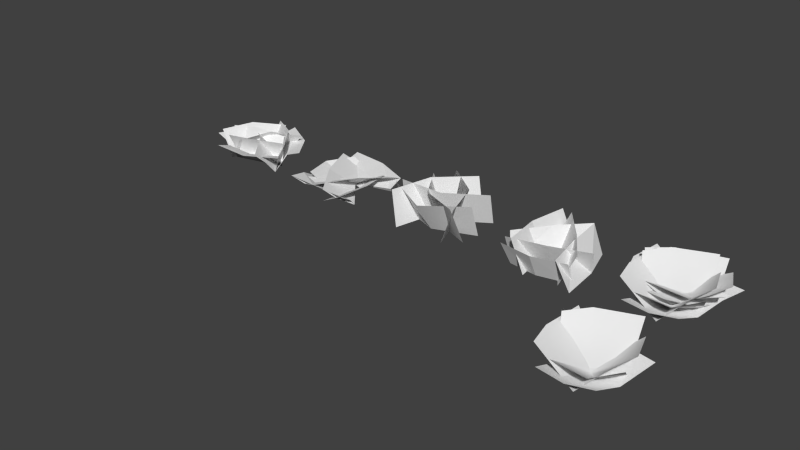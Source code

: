 # Source: plants5.blend  (saved by Blender 2.71.0; exported with 4.5.12 LTS)
import bpy
from mathutils import Matrix  # noqa: F401  (used for matrix-valued properties, if any)

bpy.ops.wm.read_factory_settings(use_empty=True)
scene = bpy.context.scene
scene.name = 'Scene'

# ---- collections
col_collection_1 = bpy.data.collections.new('Collection 1'); scene.collection.children.link(col_collection_1)

# ---- world
world_world = bpy.data.worlds.new('World'); scene.world = world_world
world_world.color = (0.05088, 0.05088, 0.05088)
world_world.use_sun_shadow = False
world_world.sun_shadow_jitter_overblur = 0.0
world_world.cycles.sampling_method = 'MANUAL'
world_world.cycles.sample_map_resolution = 256

# ---- meshes
me_plane_009 = bpy.data.meshes.new('Plane.009')
me_plane_009.from_pydata([(-0.4372, -0.03273, -0.03933), (-0.009562, 0.5831, 0.1591), (0.4161, 0.008363, -0.03933), (0.3731, -0.4909, 0.1591), (-0.4277, -0.5328, 0.1591), (-0.008021, -0.01188, -0.03933), (0.01339, -0.607, 0.1591), (0.6163, 0.4524, 0.1591), (-0.42, 0.5053, 0.1591), (-0.05398, 0.42, -0.03933), (0.5896, 0.03547, 0.4475), (0.04533, -0.4285, -0.03933), (-0.5089, -0.4686, 0.4475), (-0.5346, 0.5676, 0.4475), (-0.003845, -0.006729, -0.03933), (-0.5961, -0.06876, 0.4475), (0.4714, -0.4529, 0.4475), (0.4506, 0.4676, 0.4475), (-0.3816, -0.1401, -0.03933), (-0.2754, 0.4626, 0.5687), (0.3627, 0.267, -0.03933), (0.6233, -0.3122, 0.4299), (-0.2932, -0.4376, 0.2727), (-0.007355, 0.06479, -0.03933), (0.2785, -0.5607, 0.3177), (0.3426, 0.6215, 0.6077), (-0.5664, 0.2199, 0.5181), (-0.513, 0.2719, 0.04489), (-0.01159, 0.7832, 0.1795), (0.4876, 0.306, 0.04489), (0.4372, -0.1086, 0.1795), (-0.502, -0.1434, 0.1795), (-0.009783, 0.2892, 0.04489), (0.01532, -0.205, 0.1795), (0.7223, 0.6747, 0.1795), (-0.4929, 0.7187, 0.1795), (-0.06368, 0.6478, 0.04489), (0.6911, 0.3285, 0.375), (0.05278, -0.05676, 0.04489), (-0.5972, -0.0901, 0.375), (-0.6273, 0.7704, 0.375), (-0.004886, 0.2934, 0.04489), (-0.6994, 0.2419, 0.375), (0.5524, -0.07703, 0.375), (0.5281, 0.6874, 0.375), (-0.4479, 0.1827, 0.04489), (-0.3233, 0.6832, 0.4572), (0.425, 0.5207, 0.04489), (0.7306, 0.03976, 0.3631), (-0.3442, -0.06433, 0.2564), (-0.009002, 0.3528, 0.04489), (0.3262, -0.1665, 0.287), (0.4014, 0.8152, 0.4836), (-0.6646, 0.4816, 0.4229)], [], [(5, 2, 7, 1), (2, 5, 6, 3), (0, 5, 1, 8), (5, 0, 4, 6), (14, 11, 16, 10), (11, 14, 15, 12), (9, 14, 10, 17), (14, 9, 13, 15), (23, 20, 25, 19), (20, 23, 24, 21), (18, 23, 19, 26), (23, 18, 22, 24), (32, 29, 34, 28), (29, 32, 33, 30), (27, 32, 28, 35), (32, 27, 31, 33), (41, 38, 43, 37), (38, 41, 42, 39), (36, 41, 37, 44), (41, 36, 40, 42), (50, 47, 52, 46), (47, 50, 51, 48), (45, 50, 46, 53), (50, 45, 49, 51)])
me_plane_009.polygons.foreach_set('use_smooth', [True] * 24)
_uv = me_plane_009.uv_layers.new(name='UVMap')
_uv.uv.foreach_set('vector', [0.5069, 0.0945, 0.9984, 0.0945, 0.9984, 0.6679, 0.5069, 0.6679, 0.002932, 0.0945, 0.5069, 0.0945, 0.5069, 0.6679, 0.002932, 0.6679, 0.002932, 0.0945, 0.5069, 0.0945, 0.5069, 0.6679, 0.002932, 0.6679, 0.5069, 0.0945, 0.9984, 0.0945, 0.9984, 0.6679, 0.5069, 0.6679, 0.5069, 0.0945, 0.9984, 0.0945, 0.9984, 0.6679, 0.5069, 0.6679, 0.002932, 0.0945, 0.5069, 0.0945, 0.5069, 0.6679, 0.002932, 0.6679, 0.002932, 0.0945, 0.5069, 0.0945, 0.5069, 0.6679, 0.002932, 0.6679, 0.5069, 0.0945, 0.9984, 0.0945, 0.9984, 0.6679, 0.5069, 0.6679, 0.5069, 0.0945, 0.9984, 0.0945, 0.9984, 0.6679, 0.5069, 0.6679, 0.002932, 0.0945, 0.5069, 0.0945, 0.5069, 0.6679, 0.002932, 0.6679, 0.002932, 0.0945, 0.5069, 0.0945, 0.5069, 0.6679, 0.002932, 0.6679, 0.5069, 0.0945, 0.9984, 0.0945, 0.9984, 0.6679, 0.5069, 0.6679, 0.5069, 0.0945, 0.9984, 0.0945, 0.9984, 0.6679, 0.5069, 0.6679, 0.002932, 0.0945, 0.5069, 0.0945, 0.5069, 0.6679, 0.002932, 0.6679, 0.002932, 0.0945, 0.5069, 0.0945, 0.5069, 0.6679, 0.002932, 0.6679, 0.5069, 0.0945, 0.9984, 0.0945, 0.9984, 0.6679, 0.5069, 0.6679, 0.5069, 0.0945, 0.9984, 0.0945, 0.9984, 0.6679, 0.5069, 0.6679, 0.002932, 0.0945, 0.5069, 0.0945, 0.5069, 0.6679, 0.002932, 0.6679, 0.002932, 0.0945, 0.5069, 0.0945, 0.5069, 0.6679, 0.002932, 0.6679, 0.5069, 0.0945, 0.9984, 0.0945, 0.9984, 0.6679, 0.5069, 0.6679, 0.5069, 0.0945, 0.9984, 0.0945, 0.9984, 0.6679, 0.5069, 0.6679, 0.002932, 0.0945, 0.5069, 0.0945, 0.5069, 0.6679, 0.002932, 0.6679, 0.002932, 0.0945, 0.5069, 0.0945, 0.5069, 0.6679, 0.002932, 0.6679, 0.5069, 0.0945, 0.9984, 0.0945, 0.9984, 0.6679, 0.5069, 0.6679])
me_plane_009.use_remesh_preserve_volume = False
me_plane_009.use_remesh_preserve_attributes = False
me_plane_009.use_mirror_vertex_groups = False
me_plane_009.update()
me_plane_008 = bpy.data.meshes.new('Plane.008')
me_plane_008.from_pydata([(-0.4372, -0.03273, -0.03933), (-0.009562, 0.5831, 0.1591), (0.4161, 0.008363, -0.03933), (0.3731, -0.4909, 0.1591), (-0.4277, -0.5328, 0.1591), (-0.008021, -0.01188, -0.03933), (0.01339, -0.607, 0.1591), (0.6163, 0.4524, 0.1591), (-0.42, 0.5053, 0.1591), (-0.05398, 0.42, -0.03933), (0.5896, 0.03547, 0.4475), (0.04533, -0.4285, -0.03933), (-0.5089, -0.4686, 0.4475), (-0.5346, 0.5676, 0.4475), (-0.003845, -0.006729, -0.03933), (-0.5961, -0.06876, 0.4475), (0.4714, -0.4529, 0.4475), (0.4506, 0.4676, 0.4475), (-0.3816, -0.1401, -0.03933), (-0.2754, 0.4626, 0.5687), (0.3627, 0.267, -0.03933), (0.6233, -0.3122, 0.4299), (-0.2932, -0.4376, 0.2727), (-0.007355, 0.06479, -0.03933), (0.2785, -0.5607, 0.3177), (0.3426, 0.6215, 0.6077), (-0.5664, 0.2199, 0.5181)], [], [(5, 2, 7, 1), (2, 5, 6, 3), (0, 5, 1, 8), (5, 0, 4, 6), (14, 11, 16, 10), (11, 14, 15, 12), (9, 14, 10, 17), (14, 9, 13, 15), (23, 20, 25, 19), (20, 23, 24, 21), (18, 23, 19, 26), (23, 18, 22, 24)])
me_plane_008.polygons.foreach_set('use_smooth', [True] * 12)
_uv = me_plane_008.uv_layers.new(name='UVMap')
_uv.uv.foreach_set('vector', [0.5069, 0.0945, 0.9984, 0.0945, 0.9984, 0.6679, 0.5069, 0.6679, 0.002932, 0.0945, 0.5069, 0.0945, 0.5069, 0.6679, 0.002932, 0.6679, 0.002932, 0.0945, 0.5069, 0.0945, 0.5069, 0.6679, 0.002932, 0.6679, 0.5069, 0.0945, 0.9984, 0.0945, 0.9984, 0.6679, 0.5069, 0.6679, 0.5069, 0.0945, 0.9984, 0.0945, 0.9984, 0.6679, 0.5069, 0.6679, 0.002932, 0.0945, 0.5069, 0.0945, 0.5069, 0.6679, 0.002932, 0.6679, 0.002932, 0.0945, 0.5069, 0.0945, 0.5069, 0.6679, 0.002932, 0.6679, 0.5069, 0.0945, 0.9984, 0.0945, 0.9984, 0.6679, 0.5069, 0.6679, 0.5069, 0.0945, 0.9984, 0.0945, 0.9984, 0.6679, 0.5069, 0.6679, 0.002932, 0.0945, 0.5069, 0.0945, 0.5069, 0.6679, 0.002932, 0.6679, 0.002932, 0.0945, 0.5069, 0.0945, 0.5069, 0.6679, 0.002932, 0.6679, 0.5069, 0.0945, 0.9984, 0.0945, 0.9984, 0.6679, 0.5069, 0.6679])
me_plane_008.use_remesh_preserve_volume = False
me_plane_008.use_remesh_preserve_attributes = False
me_plane_008.use_mirror_vertex_groups = False
me_plane_008.update()
me_plane_004 = bpy.data.meshes.new('Plane.004')
me_plane_004.from_pydata([(-0.4023, 0.5385, -0.04729), (0.3411, -0.5109, -0.04528), (-0.2082, 0.6684, 0.4446), (0.5353, -0.3809, 0.4273), (-0.0007176, 0.02511, -0.04575), (0.1935, 0.155, 0.4313), (-0.1893, -0.5688, -0.04729), (-0.1626, 0.717, -0.04528), (-0.4227, -0.5577, 0.4446), (-0.396, 0.7281, 0.4273), (-0.273, 0.08282, -0.04575), (-0.5064, 0.09392, 0.4313), (0.492, -0.3457, -0.04546), (-0.5113, -0.4025, -0.0425), (0.4937, -0.5404, 0.3515), (-0.5776, -0.5783, 0.3371), (-0.04947, -0.4635, -0.04418), (-0.04779, -0.6583, 0.3405), (0.3597, 0.6431, -0.03921), (-0.6258, -0.2762, 0.3913), (0.1527, 0.7023, 0.3741), (-0.07737, 0.1162, -0.03968), (-0.2598, 0.2613, 0.3781), (0.5206, 0.07903, -0.04045), (-0.6496, -0.2208, -0.03921), (0.6444, -0.1197, 0.3913), (-0.5961, -0.4476, 0.3741), (-0.0293, -0.08871, -0.03968), (0.02422, -0.3156, 0.3781), (0.5728, -0.5878, -0.04122), (0.3412, -0.6145, 0.3913), (0.2188, 0.02415, 0.3781)], [], [(0, 4, 5, 2), (4, 1, 3, 5), (6, 10, 11, 8), (10, 7, 9, 11), (12, 16, 17, 14), (16, 13, 15, 17), (21, 18, 20, 22), (23, 27, 28, 25), (27, 24, 26, 28), (29, 23, 31, 30), (13, 21, 22, 19), (23, 18, 20, 31)])
_uv = me_plane_004.uv_layers.new(name='UVMap')
_uv.uv.foreach_set('vector', [0.002932, 0.0945, 0.5069, 0.0945, 0.5069, 0.6679, 0.002932, 0.6679, 0.5069, 0.0945, 0.9984, 0.0945, 0.9984, 0.6679, 0.5069, 0.6679, 0.002932, 0.0945, 0.5069, 0.0945, 0.5069, 0.6679, 0.002932, 0.6679, 0.5069, 0.0945, 0.9984, 0.0945, 0.9984, 0.6679, 0.5069, 0.6679, 0.002932, 0.0945, 0.5069, 0.0945, 0.5069, 0.6679, 0.002932, 0.6679, 0.5069, 0.0945, 0.9984, 0.0945, 0.9984, 0.6679, 0.5069, 0.6679, 0.5069, 0.0945, 0.9984, 0.0945, 0.9984, 0.6679, 0.5069, 0.6679, 0.002932, 0.0945, 0.5069, 0.0945, 0.5069, 0.6679, 0.002932, 0.6679, 0.5069, 0.0945, 0.9984, 0.0945, 0.9984, 0.6679, 0.5069, 0.6679, 0.002932, 0.0945, 0.5069, 0.0945, 0.5069, 0.6679, 0.002932, 0.6679, 0.002932, 0.0945, 0.5069, 0.0945, 0.5069, 0.6679, 0.002932, 0.6679, 0.5069, 0.0945, 0.9984, 0.0945, 0.9984, 0.6679, 0.5069, 0.6679])
me_plane_004.use_remesh_preserve_volume = False
me_plane_004.use_remesh_preserve_attributes = False
me_plane_004.use_mirror_vertex_groups = False
me_plane_004.update()
me_plane_003 = bpy.data.meshes.new('Plane.003')
me_plane_003.from_pydata([(-0.4067, 0.6065, -0.02034), (0.3924, -0.5353, -0.02068), (-0.2779, 0.7213, 0.5213), (0.5399, -0.4306, 0.5213), (0.1551, 0.1665, -0.02068), (0.3026, 0.2712, 0.5213), (0.3924, -0.5353, -0.02068), (-0.2779, 0.7213, 0.5213), (0.5399, -0.4306, 0.5213), (0.1551, 0.1665, -0.02068), (0.3026, 0.2712, 0.5213), (-0.4268, -0.5555, -0.02068), (0.2854, 0.6645, -0.02068), (-0.5831, -0.4643, 0.5213), (0.1292, 0.7557, 0.5213), (-0.2561, 0.159, -0.02068), (-0.4123, 0.2502, 0.5213), (0.6816, -2.85e-05, -0.02068), (-0.7387, 0.04012, -0.02068), (0.6836, -0.1809, 0.5213), (-0.729, -0.1965, 0.5213), (-0.003039, -0.2534, -0.02256), (-0.0332, -0.5543, 0.4622), (0.6119, 0.4838, -0.02068), (0.6616, 0.3099, 0.5213), (-0.6967, -0.07814, 0.5213), (-0.005651, 0.08614, -0.02068), (0.04404, -0.0878, 0.5213), (0.6762, -0.362, 0.0135), (0.5279, -0.4925, 0.5496), (-0.5177, 0.4557, 0.491), (0.01318, -0.04778, -0.02172), (-0.1352, -0.1783, 0.5144)], [], [(0, 4, 5, 2), (4, 1, 3, 5), (9, 6, 8, 10), (11, 15, 16, 13), (15, 12, 14, 16), (17, 21, 22, 19), (21, 18, 20, 22), (23, 26, 27, 24), (28, 31, 32, 29), (26, 18, 25, 27), (0, 9, 10, 7), (31, 0, 30, 32)])
me_plane_003.polygons.foreach_set('use_smooth', [True] * 12)
_uv = me_plane_003.uv_layers.new(name='UVMap')
_uv.uv.foreach_set('vector', [0.002932, 0.0945, 0.5069, 0.0945, 0.5069, 0.6679, 0.002932, 0.6679, 0.5069, 0.0945, 0.9984, 0.0945, 0.9984, 0.6679, 0.5069, 0.6679, 0.5069, 0.0945, 0.9984, 0.0945, 0.9984, 0.6679, 0.5069, 0.6679, 0.002932, 0.0945, 0.5069, 0.0945, 0.5069, 0.6679, 0.002932, 0.6679, 0.5069, 0.0945, 0.9984, 0.0945, 0.9984, 0.6679, 0.5069, 0.6679, 0.002932, 0.0945, 0.5069, 0.0945, 0.5069, 0.6679, 0.002932, 0.6679, 0.5069, 0.0945, 0.9984, 0.0945, 0.9984, 0.6679, 0.5069, 0.6679, 0.002932, 0.0945, 0.5069, 0.0945, 0.5069, 0.6679, 0.002932, 0.6679, 0.002932, 0.0945, 0.5069, 0.0945, 0.5069, 0.6679, 0.002932, 0.6679, 0.5069, 0.0945, 0.9984, 0.0945, 0.9984, 0.6679, 0.5069, 0.6679, 0.002932, 0.0945, 0.5069, 0.0945, 0.5069, 0.6679, 0.002932, 0.6679, 0.5069, 0.0945, 0.9984, 0.0945, 0.9984, 0.6679, 0.5069, 0.6679])
me_plane_003.use_remesh_preserve_volume = False
me_plane_003.use_remesh_preserve_attributes = False
me_plane_003.use_mirror_vertex_groups = False
me_plane_003.update()
me_plane_002 = bpy.data.meshes.new('Plane.002')
me_plane_002.from_pydata([(-0.7759, -0.3902, 0.1062), (0.3859, 0.8009, 0.002724), (-0.1221, -0.5562, 0.1891), (0.8149, 0.4698, 0.2233), (-0.4088, -0.461, 0.09684), (-0.04342, 0.05349, -0.01046), (0.5912, 0.6584, 0.132), (0.3947, -0.03715, 0.2823), (0.1893, 0.1053, 0.153), (-0.06528, 0.7317, -6.539e-05), (0.01329, -0.1727, -0.02487), (-0.373, 0.6929, 0.189), (-0.4936, -0.2413, 0.2029), (-0.1862, 0.6931, 0.09427), (-0.2521, 0.2713, -0.00803), (-0.3067, -0.2412, 0.1082), (-0.6258, 0.271, 0.1815), (-0.4389, 0.2711, 0.08671), (0.1207, -0.6005, 0.006995), (0.03551, 0.2108, -0.007377), (0.4927, -0.6351, 0.1959), (0.4853, 0.463, 0.1847), (0.3067, -0.6178, 0.1014), (0.3088, 0.09263, 0.01941), (0.2992, 0.4803, 0.09026), (0.5749, -0.06185, 0.2061), (0.3888, -0.04459, 0.1117), (-0.6794, -0.007645, 0.01761), (0.5965, -0.3941, 0.01041), (0.5591, -0.6251, 0.196), (-0.703, -0.1722, 0.1094), (0.5827, -0.4606, 0.1042), (-0.05265, -0.3692, 0.06636), (0.7488, 0.3233, 0.02302), (-0.5954, 0.5704, -0.004268), (-0.4571, 0.8578, 0.1921), (0.7641, 0.28, 0.08703), (-0.5263, 0.7141, 0.09393), (0.1645, 0.7831, 0.1919), (0.05582, 0.4674, 0.09326), (-0.5492, 0.6131, 0.2272), (0.1688, -0.6493, 0.2352), (-0.3402, 0.6916, 0.1137), (0.1446, 0.1291, 0.0195), (0.3778, -0.5708, 0.1218), (-0.2734, -0.02805, 0.2463), (-0.06443, 0.05052, 0.1329)], [], [(8, 7, 3, 6), (4, 2, 7, 8), (0, 4, 8, 5), (5, 8, 6, 1), (17, 16, 12, 15), (13, 11, 16, 17), (9, 13, 17, 14), (14, 17, 15, 10), (26, 25, 21, 24), (22, 20, 25, 26), (18, 22, 26, 23), (23, 26, 24, 19), (32, 2, 29, 31), (39, 38, 35, 37), (10, 32, 31, 28), (27, 30, 32, 10), (46, 45, 41, 44), (42, 40, 45, 46), (43, 46, 44, 28), (33, 36, 39, 19), (9, 42, 46, 43), (19, 39, 37, 34), (36, 3, 38, 39), (30, 0, 2, 32)])
_uv = me_plane_002.uv_layers.new(name='UVMap')
_uv.uv.foreach_set('vector', [0.4921, 0.697, 0.4921, 0.9508, 0.9795, 0.9508, 0.9795, 0.697, 0.004705, 0.697, 0.004705, 0.9508, 0.4921, 0.9508, 0.4921, 0.697, 0.004705, 0.4432, 0.004705, 0.697, 0.4921, 0.697, 0.4921, 0.4432, 0.4921, 0.4432, 0.4921, 0.697, 0.9795, 0.697, 0.9795, 0.4432, 0.4921, 0.697, 0.4921, 0.9508, 0.9795, 0.9508, 0.9795, 0.697, 0.004705, 0.697, 0.004705, 0.9508, 0.4921, 0.9508, 0.4921, 0.697, 0.004705, 0.4432, 0.004705, 0.697, 0.4921, 0.697, 0.4921, 0.4432, 0.4921, 0.4432, 0.4921, 0.697, 0.9795, 0.697, 0.9795, 0.4432, 0.4921, 0.697, 0.4921, 0.9508, 0.9795, 0.9508, 0.9795, 0.697, 0.004705, 0.697, 0.004705, 0.9508, 0.4921, 0.9508, 0.4921, 0.697, 0.004705, 0.4432, 0.004705, 0.697, 0.4921, 0.697, 0.4921, 0.4432, 0.4921, 0.4432, 0.4921, 0.697, 0.9795, 0.697, 0.9795, 0.4432, 0.4921, 0.697, 0.4921, 0.9508, 0.9795, 0.9508, 0.9795, 0.697, 0.4921, 0.697, 0.4921, 0.9508, 0.9795, 0.9508, 0.9795, 0.697, 0.4921, 0.4432, 0.4921, 0.697, 0.9795, 0.697, 0.9795, 0.4432, 0.004705, 0.4432, 0.004705, 0.697, 0.4921, 0.697, 0.4921, 0.4432, 0.4921, 0.697, 0.4921, 0.9508, 0.9795, 0.9508, 0.9795, 0.697, 0.004705, 0.697, 0.004705, 0.9508, 0.4921, 0.9508, 0.4921, 0.697, 0.4921, 0.4432, 0.4921, 0.697, 0.9795, 0.697, 0.9795, 0.4432, 0.004705, 0.4432, 0.004705, 0.697, 0.4921, 0.697, 0.4921, 0.4432, 0.004705, 0.4432, 0.004705, 0.697, 0.4921, 0.697, 0.4921, 0.4432, 0.4921, 0.4432, 0.4921, 0.697, 0.9795, 0.697, 0.9795, 0.4432, 0.004705, 0.697, 0.004705, 0.9508, 0.4921, 0.9508, 0.4921, 0.697, 0.004705, 0.697, 0.004705, 0.9508, 0.4921, 0.9508, 0.4921, 0.697])
me_plane_002.use_remesh_preserve_volume = False
me_plane_002.use_remesh_preserve_attributes = False
me_plane_002.use_mirror_vertex_groups = False
me_plane_002.update()
me_plane_001 = bpy.data.meshes.new('Plane.001')
me_plane_001.from_pydata([(-0.4591, 0.1059, 0.2621), (0.09432, -0.2304, -0.3834), (-0.1871, -0.04488, -0.8142), (-0.8634, 0.3608, 0.05694), (-0.08253, -0.01424, -0.6192), (-0.2566, -0.04654, -0.1491), (-0.6471, 0.3244, 0.108), (-0.6327, 0.1067, -0.4382), (-0.4545, 0.1123, -0.3053), (-0.02771, 0.1364, -0.6904), (-0.63, 0.5468, 0.0725), (0.06108, -0.02553, -0.5269), (-0.4989, 0.356, 0.1825), (-0.4192, 0.353, -0.3864), (-0.3029, 0.1758, -0.2442), (0.4997, 0.1459, -0.5798), (-0.1641, 0.511, 0.1544), (0.298, -0.02521, -0.5092), (-0.3192, 0.3143, 0.1734), (0.1066, 0.3869, -0.2971), (-0.06749, 0.1989, -0.2464), (-0.1475, -0.1993, -0.3657), (0.5091, 0.06051, 0.215), (0.8467, 0.2737, -0.1589), (-0.02702, -0.08424, -0.8583), (0.6468, 0.2574, -0.06043), (0.2618, -0.05036, -0.157), (-0.08255, -0.04142, -0.6443), (0.4981, 0.03398, -0.5877), (0.3558, 0.05727, -0.4184), (0.6386, 0.431, -0.08455), (-0.1494, 0.1565, -0.7303), (0.5523, 0.2703, 0.08156), (-0.1803, 0.01503, -0.5188), (0.3195, 0.2975, -0.5005), (0.2557, 0.1462, -0.3051), (0.4731, 0.6188, 0.3928), (-0.2623, 0.2946, -0.2907), (0.5082, 0.3656, 0.2947), (-0.1755, 0.06426, -0.3409), (0.1626, 0.5132, -0.03737), (0.2196, 0.2675, -0.1053), (0.4561, -0.01216, 0.0193), (-0.4405, 0.04734, 0.188), (-0.433, 0.5487, 0.4067), (0.7103, 0.4158, 0.1701), (-0.3861, 0.4047, 0.2425), (0.01517, 0.1104, 0.1737), (0.5683, 0.2937, 0.04495), (0.1687, 0.5202, 0.4124), (0.1162, 0.3809, 0.2472), (-0.4259, 0.5381, 0.1357), (0.5988, 0.4612, -0.1034), (-0.4418, 0.2921, 0.1263), (0.5109, 0.2206, -0.09597), (0.1112, 0.5867, 0.09425), (0.05755, 0.3372, 0.08783), (-0.7521, 0.3154, -0.2311), (0.2885, 0.2461, -0.3906), (-0.6086, 0.2114, -0.02248), (0.3589, 0.147, -0.1707), (-0.2194, 0.3954, -0.2796), (-0.1133, 0.2859, -0.06751)], [], [(8, 7, 3, 6), (4, 2, 7, 8), (1, 4, 8, 5), (5, 8, 6, 0), (14, 12, 10, 13), (11, 14, 13, 9), (20, 18, 16, 19), (17, 20, 19, 15), (1, 5, 14, 11), (1, 5, 20, 17), (5, 0, 12, 14), (5, 0, 18, 20), (29, 28, 24, 27), (25, 23, 28, 29), (22, 25, 29, 26), (26, 29, 27, 21), (35, 33, 31, 34), (32, 35, 34, 30), (41, 39, 37, 40), (38, 41, 40, 36), (22, 26, 35, 32), (22, 26, 41, 38), (26, 21, 33, 35), (26, 21, 39, 41), (50, 49, 45, 48), (46, 44, 49, 50), (43, 46, 50, 47), (47, 50, 48, 42), (56, 54, 52, 55), (53, 56, 55, 51), (62, 60, 58, 61), (59, 62, 61, 57), (43, 47, 56, 53), (43, 47, 62, 59), (47, 42, 54, 56), (47, 42, 60, 62)])
me_plane_001.polygons.foreach_set('use_smooth', [True] * 36)
_uv = me_plane_001.uv_layers.new(name='UVMap')
_uv.uv.foreach_set('vector', [0.4921, 0.697, 0.4921, 0.9508, 0.9795, 0.9508, 0.9795, 0.697, 0.004705, 0.697, 0.004705, 0.9508, 0.4921, 0.9508, 0.4921, 0.697, 0.004705, 0.4432, 0.004705, 0.697, 0.4921, 0.697, 0.4921, 0.4432, 0.4921, 0.4432, 0.4921, 0.697, 0.9795, 0.697, 0.9795, 0.4432, 0.4921, 0.697, 0.9795, 0.697, 0.9795, 0.9508, 0.4921, 0.9508, 0.004705, 0.697, 0.4921, 0.697, 0.4921, 0.9508, 0.004705, 0.9508, 0.4921, 0.697, 0.9795, 0.697, 0.9795, 0.9508, 0.4921, 0.9508, 0.004705, 0.697, 0.4921, 0.697, 0.4921, 0.9508, 0.004705, 0.9508, 0.004705, 0.4432, 0.4921, 0.4432, 0.4921, 0.697, 0.004705, 0.697, 0.004705, 0.4432, 0.4921, 0.4432, 0.4921, 0.697, 0.004705, 0.697, 0.4921, 0.4432, 0.9795, 0.4432, 0.9795, 0.697, 0.4921, 0.697, 0.4921, 0.4432, 0.9795, 0.4432, 0.9795, 0.697, 0.4921, 0.697, 0.4921, 0.697, 0.4921, 0.9508, 0.9795, 0.9508, 0.9795, 0.697, 0.004705, 0.697, 0.004705, 0.9508, 0.4921, 0.9508, 0.4921, 0.697, 0.004705, 0.4432, 0.004705, 0.697, 0.4921, 0.697, 0.4921, 0.4432, 0.4921, 0.4432, 0.4921, 0.697, 0.9795, 0.697, 0.9795, 0.4432, 0.4921, 0.697, 0.9795, 0.697, 0.9795, 0.9508, 0.4921, 0.9508, 0.004705, 0.697, 0.4921, 0.697, 0.4921, 0.9508, 0.004705, 0.9508, 0.4921, 0.697, 0.9795, 0.697, 0.9795, 0.9508, 0.4921, 0.9508, 0.004705, 0.697, 0.4921, 0.697, 0.4921, 0.9508, 0.004705, 0.9508, 0.004705, 0.4432, 0.4921, 0.4432, 0.4921, 0.697, 0.004705, 0.697, 0.004705, 0.4432, 0.4921, 0.4432, 0.4921, 0.697, 0.004705, 0.697, 0.4921, 0.4432, 0.9795, 0.4432, 0.9795, 0.697, 0.4921, 0.697, 0.4921, 0.4432, 0.9795, 0.4432, 0.9795, 0.697, 0.4921, 0.697, 0.4921, 0.697, 0.4921, 0.9508, 0.9795, 0.9508, 0.9795, 0.697, 0.004705, 0.697, 0.004705, 0.9508, 0.4921, 0.9508, 0.4921, 0.697, 0.004705, 0.4432, 0.004705, 0.697, 0.4921, 0.697, 0.4921, 0.4432, 0.4921, 0.4432, 0.4921, 0.697, 0.9795, 0.697, 0.9795, 0.4432, 0.4921, 0.697, 0.9795, 0.697, 0.9795, 0.9508, 0.4921, 0.9508, 0.004705, 0.697, 0.4921, 0.697, 0.4921, 0.9508, 0.004705, 0.9508, 0.4921, 0.697, 0.9795, 0.697, 0.9795, 0.9508, 0.4921, 0.9508, 0.004705, 0.697, 0.4921, 0.697, 0.4921, 0.9508, 0.004705, 0.9508, 0.004705, 0.4432, 0.4921, 0.4432, 0.4921, 0.697, 0.004705, 0.697, 0.004705, 0.4432, 0.4921, 0.4432, 0.4921, 0.697, 0.004705, 0.697, 0.4921, 0.4432, 0.9795, 0.4432, 0.9795, 0.697, 0.4921, 0.697, 0.4921, 0.4432, 0.9795, 0.4432, 0.9795, 0.697, 0.4921, 0.697])
me_plane_001.use_remesh_preserve_volume = False
me_plane_001.use_remesh_preserve_attributes = False
me_plane_001.use_mirror_vertex_groups = False
me_plane_001.update()

# ---- objects
ob_high_grass5_000 = bpy.data.objects.new('high-grass5.000', me_plane_009)
ob_high_grass5_001 = bpy.data.objects.new('high-grass5.001', me_plane_008)
ob_high_grass3 = bpy.data.objects.new('high-grass3', me_plane_004)
ob_high_grass4 = bpy.data.objects.new('high-grass4', me_plane_003)
ob_high_grass2 = bpy.data.objects.new('high-grass2', me_plane_002)
ob_high_grass1 = bpy.data.objects.new('high-grass1', me_plane_001)

# ---- transforms, parenting, visibility, modifiers, constraints
ob_high_grass5_000.location = (4.628, 0.01691, 0.03186)
ob_high_grass5_000.lineart.crease_threshold = 0.0
ob_high_grass5_001.location = (4.628, -1.982, 0.03186)
ob_high_grass5_001.lineart.crease_threshold = 0.0
ob_high_grass3.location = (2.864, 0.061, 0.03882)
ob_high_grass3.lineart.crease_threshold = 0.0
ob_high_grass4.location = (0.8515, 0.006501, 0.03186)
ob_high_grass4.lineart.crease_threshold = 0.0
ob_high_grass2.location = (-1.147, 0.001858, 0.01125)
ob_high_grass2.rotation_euler = (0.0, -4.288e-07, -6.853e-07)
ob_high_grass2.lineart.crease_threshold = 0.0
ob_high_grass1.location = (-2.967, -0.01951, 0.01125)
ob_high_grass1.rotation_euler = (2.023, -4.288e-07, -6.853e-07)
ob_high_grass1.lineart.crease_threshold = 0.0

# ---- collection membership
col_collection_1.objects.link(ob_high_grass5_000)
col_collection_1.objects.link(ob_high_grass5_001)
col_collection_1.objects.link(ob_high_grass3)
col_collection_1.objects.link(ob_high_grass4)
col_collection_1.objects.link(ob_high_grass2)
col_collection_1.objects.link(ob_high_grass1)

# ---- scene / render settings (as saved in the file)
scene.frame_start = 1; scene.frame_end = 250; scene.frame_set(16)
scene.render.engine = 'BLENDER_EEVEE_NEXT'
scene.render.resolution_percentage = 50
scene.render.dither_intensity = 0.0
scene.cycles.use_denoising = False
scene.cycles.samples = 10
scene.cycles.sampling_pattern = 'TABULATED_SOBOL'
scene.cycles.light_sampling_threshold = 0.0
scene.cycles.use_adaptive_sampling = False
scene.cycles.use_light_tree = False
scene.cycles.blur_glossy = 0.0
scene.cycles.volume_bounces = 1
scene.cycles.pixel_filter_type = 'GAUSSIAN'
scene.cycles.sample_clamp_indirect = 0.0
scene.view_settings.view_transform = 'Standard'
bpy.context.view_layer.update()

# ---- added for rendering (the .blend has no active camera and no usable light): camera, sun
cam_auto = bpy.data.cameras.new('AutoCamera')
cam_auto.lens = 50.0
cam_auto.sensor_width = 36.0
cam_auto.clip_end = 1000.0
ob_auto_camera = bpy.data.objects.new('AutoCamera', cam_auto)
scene.collection.objects.link(ob_auto_camera)
ob_auto_camera.location = (9.92661, -11.8596, 7.61326)
ob_auto_camera.rotation_euler = (1.09748, -7.21219e-08, 0.694738)
scene.camera = ob_auto_camera
light_auto_sun = bpy.data.lights.new('AutoSun', 'SUN')
light_auto_sun.energy = 3.0
light_auto_sun.angle = 0.0523599
ob_auto_sun = bpy.data.objects.new('AutoSun', light_auto_sun)
scene.collection.objects.link(ob_auto_sun)
ob_auto_sun.rotation_euler = (0.872665, 0.174533, 0.523599)
bpy.context.view_layer.update()

